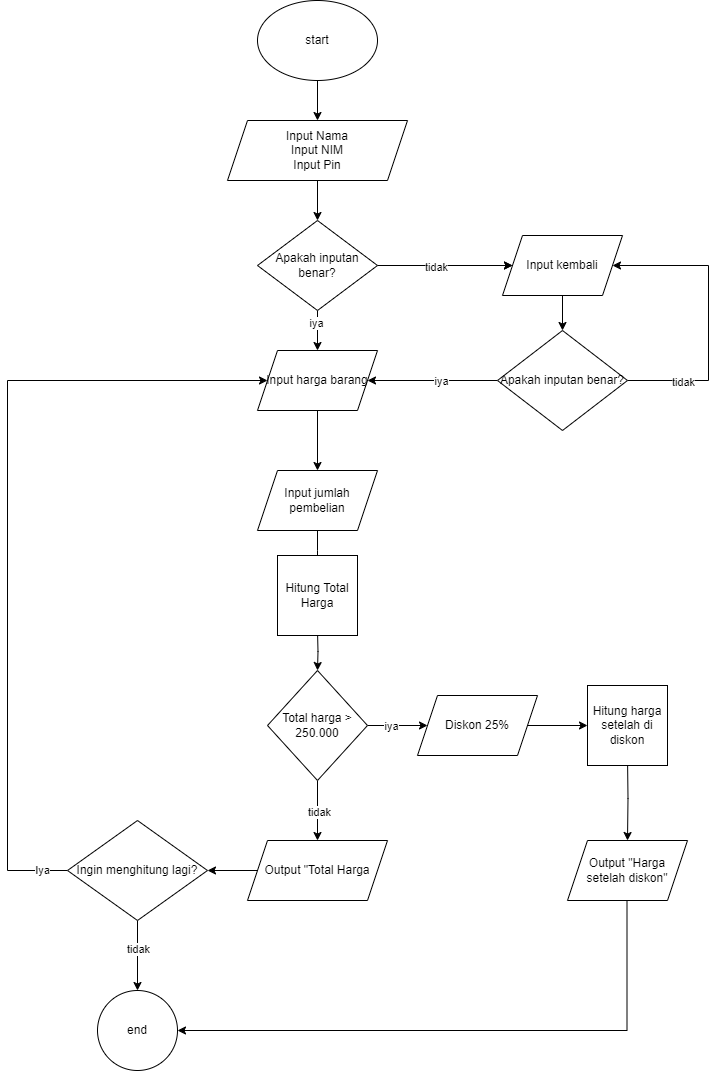

The diagram above was exported from draw.io. Its source (the exported page's mxGraphModel, read from the mxfile embedded in the PNG):
<mxGraphModel dx="1050" dy="522" grid="1" gridSize="10" guides="1" tooltips="1" connect="1" arrows="1" fold="1" page="1" pageScale="1" pageWidth="827" pageHeight="1169" math="0" shadow="0">
  <root>
    <mxCell id="0" />
    <mxCell id="1" parent="0" />
    <mxCell id="p_DSAOay5kacbnOaTlj5-4" value="" style="edgeStyle=orthogonalEdgeStyle;rounded=0;orthogonalLoop=1;jettySize=auto;html=1;" parent="1" source="F3ARecyeDkcHaKXiOTKO-1" target="F3ARecyeDkcHaKXiOTKO-3" edge="1">
      <mxGeometry relative="1" as="geometry" />
    </mxCell>
    <mxCell id="F3ARecyeDkcHaKXiOTKO-1" value="start" style="ellipse;whiteSpace=wrap;html=1;" parent="1" vertex="1">
      <mxGeometry x="280" y="30" width="120" height="80" as="geometry" />
    </mxCell>
    <mxCell id="p_DSAOay5kacbnOaTlj5-7" value="" style="edgeStyle=orthogonalEdgeStyle;rounded=0;orthogonalLoop=1;jettySize=auto;html=1;" parent="1" source="F3ARecyeDkcHaKXiOTKO-3" target="p_DSAOay5kacbnOaTlj5-6" edge="1">
      <mxGeometry relative="1" as="geometry" />
    </mxCell>
    <mxCell id="F3ARecyeDkcHaKXiOTKO-3" value="Input Nama&lt;div&gt;Input NIM&lt;/div&gt;&lt;div&gt;Input Pin&lt;/div&gt;" style="shape=parallelogram;perimeter=parallelogramPerimeter;whiteSpace=wrap;html=1;fixedSize=1;" parent="1" vertex="1">
      <mxGeometry x="250" y="150" width="180" height="60" as="geometry" />
    </mxCell>
    <mxCell id="p_DSAOay5kacbnOaTlj5-23" value="" style="edgeStyle=orthogonalEdgeStyle;rounded=0;orthogonalLoop=1;jettySize=auto;html=1;" parent="1" source="p_DSAOay5kacbnOaTlj5-6" target="p_DSAOay5kacbnOaTlj5-22" edge="1">
      <mxGeometry relative="1" as="geometry" />
    </mxCell>
    <mxCell id="p_DSAOay5kacbnOaTlj5-29" value="" style="edgeStyle=orthogonalEdgeStyle;rounded=0;orthogonalLoop=1;jettySize=auto;html=1;" parent="1" source="p_DSAOay5kacbnOaTlj5-6" target="p_DSAOay5kacbnOaTlj5-22" edge="1">
      <mxGeometry relative="1" as="geometry" />
    </mxCell>
    <mxCell id="p_DSAOay5kacbnOaTlj5-30" value="tidak" style="edgeLabel;html=1;align=center;verticalAlign=middle;resizable=0;points=[];" parent="p_DSAOay5kacbnOaTlj5-29" connectable="0" vertex="1">
      <mxGeometry x="-0.144" y="-1" relative="1" as="geometry">
        <mxPoint as="offset" />
      </mxGeometry>
    </mxCell>
    <mxCell id="p_DSAOay5kacbnOaTlj5-35" value="" style="edgeStyle=orthogonalEdgeStyle;rounded=0;orthogonalLoop=1;jettySize=auto;html=1;" parent="1" source="p_DSAOay5kacbnOaTlj5-6" target="p_DSAOay5kacbnOaTlj5-26" edge="1">
      <mxGeometry relative="1" as="geometry" />
    </mxCell>
    <mxCell id="p_DSAOay5kacbnOaTlj5-36" value="iya" style="edgeLabel;html=1;align=center;verticalAlign=middle;resizable=0;points=[];" parent="p_DSAOay5kacbnOaTlj5-35" connectable="0" vertex="1">
      <mxGeometry x="-0.39" y="-2" relative="1" as="geometry">
        <mxPoint as="offset" />
      </mxGeometry>
    </mxCell>
    <mxCell id="p_DSAOay5kacbnOaTlj5-6" value="Apakah inputan benar?" style="rhombus;whiteSpace=wrap;html=1;" parent="1" vertex="1">
      <mxGeometry x="280" y="250" width="120" height="90" as="geometry" />
    </mxCell>
    <mxCell id="p_DSAOay5kacbnOaTlj5-27" value="" style="edgeStyle=orthogonalEdgeStyle;rounded=0;orthogonalLoop=1;jettySize=auto;html=1;" parent="1" source="p_DSAOay5kacbnOaTlj5-19" target="p_DSAOay5kacbnOaTlj5-26" edge="1">
      <mxGeometry relative="1" as="geometry" />
    </mxCell>
    <mxCell id="p_DSAOay5kacbnOaTlj5-32" value="iya" style="edgeLabel;html=1;align=center;verticalAlign=middle;resizable=0;points=[];" parent="p_DSAOay5kacbnOaTlj5-27" connectable="0" vertex="1">
      <mxGeometry x="-0.12" relative="1" as="geometry">
        <mxPoint as="offset" />
      </mxGeometry>
    </mxCell>
    <mxCell id="p_DSAOay5kacbnOaTlj5-71" style="edgeStyle=orthogonalEdgeStyle;rounded=0;orthogonalLoop=1;jettySize=auto;html=1;entryX=1;entryY=0.5;entryDx=0;entryDy=0;" parent="1" source="p_DSAOay5kacbnOaTlj5-19" target="p_DSAOay5kacbnOaTlj5-22" edge="1">
      <mxGeometry relative="1" as="geometry">
        <mxPoint x="730" y="290" as="targetPoint" />
        <Array as="points">
          <mxPoint x="731" y="410" />
          <mxPoint x="731" y="295" />
        </Array>
      </mxGeometry>
    </mxCell>
    <mxCell id="p_DSAOay5kacbnOaTlj5-72" value="tidak" style="edgeLabel;html=1;align=center;verticalAlign=middle;resizable=0;points=[];" parent="p_DSAOay5kacbnOaTlj5-71" connectable="0" vertex="1">
      <mxGeometry x="-0.6205" y="-1" relative="1" as="geometry">
        <mxPoint as="offset" />
      </mxGeometry>
    </mxCell>
    <mxCell id="p_DSAOay5kacbnOaTlj5-19" value="Apakah inputan benar?" style="rhombus;whiteSpace=wrap;html=1;" parent="1" vertex="1">
      <mxGeometry x="520" y="360" width="130" height="100" as="geometry" />
    </mxCell>
    <mxCell id="p_DSAOay5kacbnOaTlj5-70" value="" style="edgeStyle=orthogonalEdgeStyle;rounded=0;orthogonalLoop=1;jettySize=auto;html=1;" parent="1" source="p_DSAOay5kacbnOaTlj5-22" target="p_DSAOay5kacbnOaTlj5-19" edge="1">
      <mxGeometry relative="1" as="geometry" />
    </mxCell>
    <mxCell id="p_DSAOay5kacbnOaTlj5-22" value="Input kembali" style="shape=parallelogram;perimeter=parallelogramPerimeter;whiteSpace=wrap;html=1;fixedSize=1;" parent="1" vertex="1">
      <mxGeometry x="525" y="265" width="120" height="60" as="geometry" />
    </mxCell>
    <mxCell id="p_DSAOay5kacbnOaTlj5-45" value="" style="edgeStyle=orthogonalEdgeStyle;rounded=0;orthogonalLoop=1;jettySize=auto;html=1;" parent="1" source="p_DSAOay5kacbnOaTlj5-26" target="p_DSAOay5kacbnOaTlj5-38" edge="1">
      <mxGeometry relative="1" as="geometry" />
    </mxCell>
    <mxCell id="p_DSAOay5kacbnOaTlj5-26" value="Input harga barang" style="shape=parallelogram;perimeter=parallelogramPerimeter;whiteSpace=wrap;html=1;fixedSize=1;" parent="1" vertex="1">
      <mxGeometry x="280" y="380" width="120" height="60" as="geometry" />
    </mxCell>
    <mxCell id="p_DSAOay5kacbnOaTlj5-46" value="" style="edgeStyle=orthogonalEdgeStyle;rounded=0;orthogonalLoop=1;jettySize=auto;html=1;" parent="1" source="p_DSAOay5kacbnOaTlj5-38" edge="1">
      <mxGeometry relative="1" as="geometry">
        <mxPoint x="340" y="600" as="targetPoint" />
      </mxGeometry>
    </mxCell>
    <mxCell id="p_DSAOay5kacbnOaTlj5-38" value="Input jumlah pembelian" style="shape=parallelogram;perimeter=parallelogramPerimeter;whiteSpace=wrap;html=1;fixedSize=1;" parent="1" vertex="1">
      <mxGeometry x="280" y="500" width="120" height="60" as="geometry" />
    </mxCell>
    <mxCell id="p_DSAOay5kacbnOaTlj5-47" value="" style="edgeStyle=orthogonalEdgeStyle;rounded=0;orthogonalLoop=1;jettySize=auto;html=1;" parent="1" target="p_DSAOay5kacbnOaTlj5-44" edge="1">
      <mxGeometry relative="1" as="geometry">
        <mxPoint x="340" y="660" as="sourcePoint" />
      </mxGeometry>
    </mxCell>
    <mxCell id="p_DSAOay5kacbnOaTlj5-49" value="" style="edgeStyle=orthogonalEdgeStyle;rounded=0;orthogonalLoop=1;jettySize=auto;html=1;" parent="1" source="p_DSAOay5kacbnOaTlj5-44" target="p_DSAOay5kacbnOaTlj5-48" edge="1">
      <mxGeometry relative="1" as="geometry" />
    </mxCell>
    <mxCell id="p_DSAOay5kacbnOaTlj5-67" value="iya" style="edgeLabel;html=1;align=center;verticalAlign=middle;resizable=0;points=[];" parent="p_DSAOay5kacbnOaTlj5-49" connectable="0" vertex="1">
      <mxGeometry x="-0.2267" relative="1" as="geometry">
        <mxPoint as="offset" />
      </mxGeometry>
    </mxCell>
    <mxCell id="p_DSAOay5kacbnOaTlj5-66" value="" style="edgeStyle=orthogonalEdgeStyle;rounded=0;orthogonalLoop=1;jettySize=auto;html=1;" parent="1" source="p_DSAOay5kacbnOaTlj5-44" target="p_DSAOay5kacbnOaTlj5-53" edge="1">
      <mxGeometry relative="1" as="geometry" />
    </mxCell>
    <mxCell id="p_DSAOay5kacbnOaTlj5-68" value="tidak" style="edgeLabel;html=1;align=center;verticalAlign=middle;resizable=0;points=[];" parent="p_DSAOay5kacbnOaTlj5-66" connectable="0" vertex="1">
      <mxGeometry x="0.0333" y="1" relative="1" as="geometry">
        <mxPoint as="offset" />
      </mxGeometry>
    </mxCell>
    <mxCell id="p_DSAOay5kacbnOaTlj5-44" value="Total harga &amp;gt; 250.000" style="rhombus;whiteSpace=wrap;html=1;" parent="1" vertex="1">
      <mxGeometry x="290" y="700" width="100" height="110" as="geometry" />
    </mxCell>
    <mxCell id="p_DSAOay5kacbnOaTlj5-56" value="" style="edgeStyle=orthogonalEdgeStyle;rounded=0;orthogonalLoop=1;jettySize=auto;html=1;entryX=0;entryY=0.5;entryDx=0;entryDy=0;" parent="1" source="p_DSAOay5kacbnOaTlj5-48" target="p_DSAOay5kacbnOaTlj5-82" edge="1">
      <mxGeometry relative="1" as="geometry">
        <mxPoint x="590" y="754.9999999999998" as="targetPoint" />
      </mxGeometry>
    </mxCell>
    <mxCell id="p_DSAOay5kacbnOaTlj5-48" value="Diskon 25%" style="shape=parallelogram;perimeter=parallelogramPerimeter;whiteSpace=wrap;html=1;fixedSize=1;" parent="1" vertex="1">
      <mxGeometry x="440" y="725" width="120" height="60" as="geometry" />
    </mxCell>
    <mxCell id="p_DSAOay5kacbnOaTlj5-52" value="" style="edgeStyle=orthogonalEdgeStyle;rounded=0;orthogonalLoop=1;jettySize=auto;html=1;" parent="1" target="p_DSAOay5kacbnOaTlj5-51" edge="1">
      <mxGeometry relative="1" as="geometry">
        <mxPoint x="650" y="785" as="sourcePoint" />
      </mxGeometry>
    </mxCell>
    <mxCell id="p_DSAOay5kacbnOaTlj5-79" style="edgeStyle=orthogonalEdgeStyle;rounded=0;orthogonalLoop=1;jettySize=auto;html=1;entryX=1;entryY=0.5;entryDx=0;entryDy=0;" parent="1" edge="1">
      <mxGeometry relative="1" as="geometry">
        <mxPoint x="200" y="1060" as="targetPoint" />
        <mxPoint x="649.5" y="930" as="sourcePoint" />
        <Array as="points">
          <mxPoint x="650" y="1060" />
        </Array>
      </mxGeometry>
    </mxCell>
    <mxCell id="p_DSAOay5kacbnOaTlj5-51" value="Output &quot;Harga setelah diskon&quot;" style="shape=parallelogram;perimeter=parallelogramPerimeter;whiteSpace=wrap;html=1;fixedSize=1;" parent="1" vertex="1">
      <mxGeometry x="590" y="870" width="120" height="60" as="geometry" />
    </mxCell>
    <mxCell id="p_DSAOay5kacbnOaTlj5-61" value="" style="edgeStyle=orthogonalEdgeStyle;rounded=0;orthogonalLoop=1;jettySize=auto;html=1;" parent="1" source="p_DSAOay5kacbnOaTlj5-53" target="p_DSAOay5kacbnOaTlj5-60" edge="1">
      <mxGeometry relative="1" as="geometry" />
    </mxCell>
    <mxCell id="p_DSAOay5kacbnOaTlj5-53" value="Output &quot;Total Harga" style="shape=parallelogram;perimeter=parallelogramPerimeter;whiteSpace=wrap;html=1;fixedSize=1;" parent="1" vertex="1">
      <mxGeometry x="270" y="870" width="140" height="60" as="geometry" />
    </mxCell>
    <mxCell id="p_DSAOay5kacbnOaTlj5-63" value="" style="edgeStyle=orthogonalEdgeStyle;rounded=0;orthogonalLoop=1;jettySize=auto;html=1;" parent="1" source="p_DSAOay5kacbnOaTlj5-60" target="p_DSAOay5kacbnOaTlj5-62" edge="1">
      <mxGeometry relative="1" as="geometry" />
    </mxCell>
    <mxCell id="p_DSAOay5kacbnOaTlj5-75" value="tidak" style="edgeLabel;html=1;align=center;verticalAlign=middle;resizable=0;points=[];" parent="p_DSAOay5kacbnOaTlj5-63" connectable="0" vertex="1">
      <mxGeometry x="-0.2" relative="1" as="geometry">
        <mxPoint as="offset" />
      </mxGeometry>
    </mxCell>
    <mxCell id="p_DSAOay5kacbnOaTlj5-69" style="edgeStyle=orthogonalEdgeStyle;rounded=0;orthogonalLoop=1;jettySize=auto;html=1;exitX=0;exitY=0.5;exitDx=0;exitDy=0;entryX=0;entryY=0.5;entryDx=0;entryDy=0;" parent="1" source="p_DSAOay5kacbnOaTlj5-60" target="p_DSAOay5kacbnOaTlj5-26" edge="1">
      <mxGeometry relative="1" as="geometry">
        <mxPoint x="60" y="410" as="targetPoint" />
        <Array as="points">
          <mxPoint x="30" y="900" />
          <mxPoint x="30" y="410" />
        </Array>
      </mxGeometry>
    </mxCell>
    <mxCell id="p_DSAOay5kacbnOaTlj5-74" value="Iya" style="edgeLabel;html=1;align=center;verticalAlign=middle;resizable=0;points=[];" parent="p_DSAOay5kacbnOaTlj5-69" connectable="0" vertex="1">
      <mxGeometry x="-0.9358" y="-1" relative="1" as="geometry">
        <mxPoint as="offset" />
      </mxGeometry>
    </mxCell>
    <mxCell id="p_DSAOay5kacbnOaTlj5-60" value="Ingin menghitung lagi?" style="rhombus;whiteSpace=wrap;html=1;" parent="1" vertex="1">
      <mxGeometry x="90" y="850" width="140" height="100" as="geometry" />
    </mxCell>
    <mxCell id="p_DSAOay5kacbnOaTlj5-62" value="end" style="ellipse;whiteSpace=wrap;html=1;" parent="1" vertex="1">
      <mxGeometry x="120" y="1020" width="80" height="80" as="geometry" />
    </mxCell>
    <mxCell id="p_DSAOay5kacbnOaTlj5-82" value="Hitung harga setelah di diskon" style="whiteSpace=wrap;html=1;aspect=fixed;" parent="1" vertex="1">
      <mxGeometry x="610" y="715" width="80" height="80" as="geometry" />
    </mxCell>
    <mxCell id="p_DSAOay5kacbnOaTlj5-83" value="Hitung Total Harga" style="whiteSpace=wrap;html=1;aspect=fixed;" parent="1" vertex="1">
      <mxGeometry x="300" y="585" width="80" height="80" as="geometry" />
    </mxCell>
  </root>
</mxGraphModel>